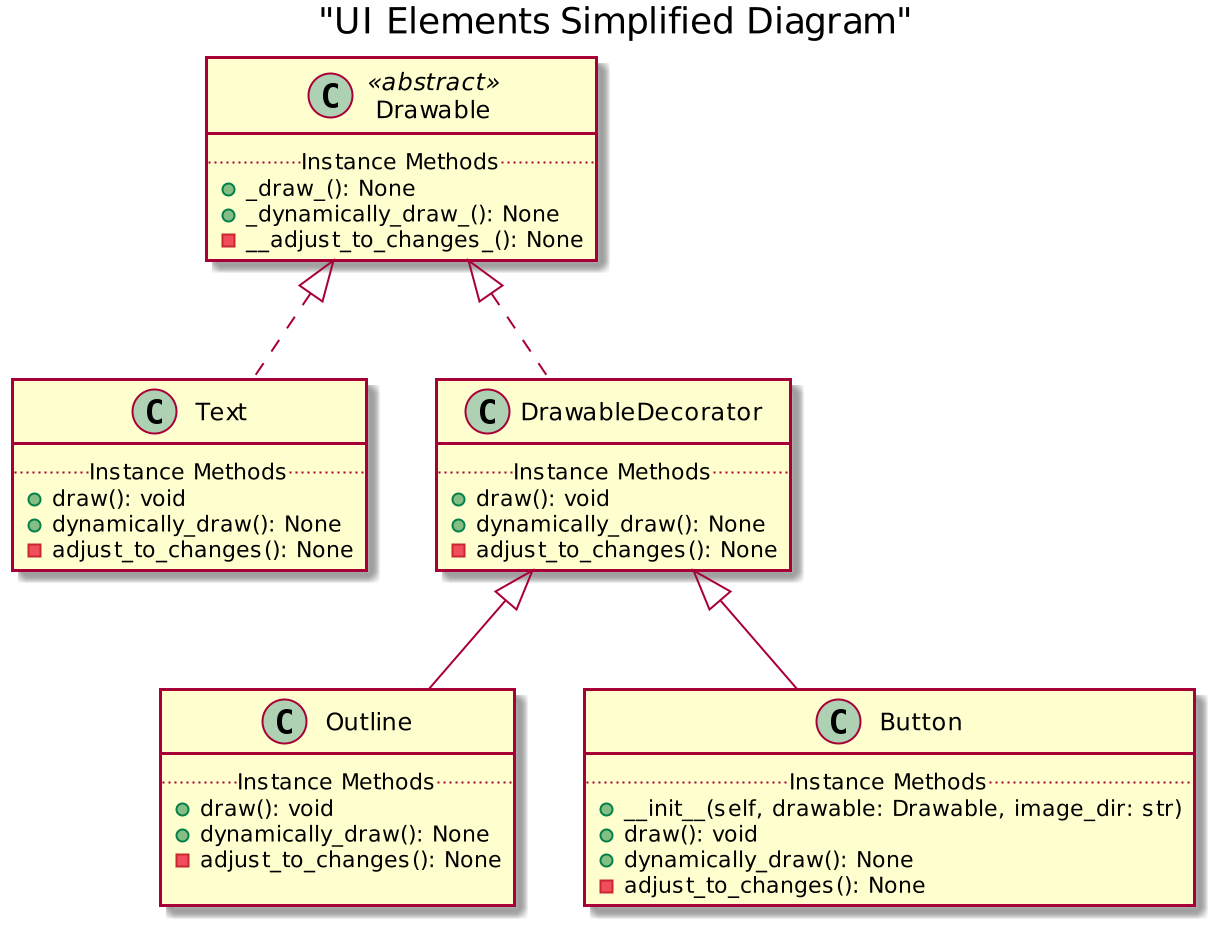

The diagram above was rendered by PlantUML. Its source (embedded in the PNG):
@startuml
scale 2
title "UI Elements Simplified Diagram"
class Drawable <<abstract>>{
    .. Instance Methods ..
    + _draw_(): None
    + _dynamically_draw_(): None
    - __adjust_to_changes_(): None
}

class Text implements Drawable{
    .. Instance Methods ..
    + draw(): void
    + dynamically_draw(): None
    - adjust_to_changes(): None
}


class DrawableDecorator implements Drawable{
    .. Instance Methods ..
    + draw(): void
    + dynamically_draw(): None
    - adjust_to_changes(): None
}

class Outline extends DrawableDecorator{
    .. Instance Methods ..
    + draw(): void
    + dynamically_draw(): None
    - adjust_to_changes(): None

}

class Button extends DrawableDecorator{
    .. Instance Methods ..
    + __init__(self, drawable: Drawable, image_dir: str)
    + draw(): void
    + dynamically_draw(): None
    - adjust_to_changes(): None
}
@enduml